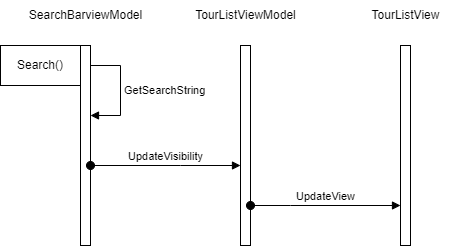

The diagram above was exported from draw.io. Its source (the exported page's mxGraphModel, read from the mxfile embedded in the PNG):
<mxGraphModel dx="1434" dy="707" grid="1" gridSize="10" guides="1" tooltips="1" connect="1" arrows="1" fold="1" page="1" pageScale="1" pageWidth="850" pageHeight="1100" math="0" shadow="0">
  <root>
    <mxCell id="0" />
    <mxCell id="1" parent="0" />
    <mxCell id="TD9EJD_SBssvNYb0VDKi-5" value="Search()" style="html=1;whiteSpace=wrap;" vertex="1" parent="1">
      <mxGeometry x="80" y="80" width="80" height="40" as="geometry" />
    </mxCell>
    <mxCell id="TD9EJD_SBssvNYb0VDKi-9" value="" style="html=1;points=[];perimeter=orthogonalPerimeter;outlineConnect=0;targetShapes=umlLifeline;portConstraint=eastwest;newEdgeStyle={&quot;edgeStyle&quot;:&quot;elbowEdgeStyle&quot;,&quot;elbow&quot;:&quot;vertical&quot;,&quot;curved&quot;:0,&quot;rounded&quot;:0};" vertex="1" parent="1">
      <mxGeometry x="160" y="80" width="10" height="200" as="geometry" />
    </mxCell>
    <mxCell id="TD9EJD_SBssvNYb0VDKi-10" value="GetSearchString" style="html=1;align=left;spacingLeft=2;endArrow=block;rounded=0;edgeStyle=orthogonalEdgeStyle;curved=0;rounded=0;" edge="1" target="TD9EJD_SBssvNYb0VDKi-9" parent="1" source="TD9EJD_SBssvNYb0VDKi-9">
      <mxGeometry relative="1" as="geometry">
        <mxPoint x="225" y="120" as="sourcePoint" />
        <Array as="points">
          <mxPoint x="200" y="100" />
          <mxPoint x="200" y="150" />
        </Array>
        <mxPoint as="offset" />
      </mxGeometry>
    </mxCell>
    <mxCell id="TD9EJD_SBssvNYb0VDKi-11" value="" style="html=1;points=[];perimeter=orthogonalPerimeter;outlineConnect=0;targetShapes=umlLifeline;portConstraint=eastwest;newEdgeStyle={&quot;edgeStyle&quot;:&quot;elbowEdgeStyle&quot;,&quot;elbow&quot;:&quot;vertical&quot;,&quot;curved&quot;:0,&quot;rounded&quot;:0};" vertex="1" parent="1">
      <mxGeometry x="320" y="80" width="10" height="200" as="geometry" />
    </mxCell>
    <mxCell id="TD9EJD_SBssvNYb0VDKi-12" value="UpdateVisibility" style="html=1;verticalAlign=bottom;startArrow=oval;endArrow=block;startSize=8;edgeStyle=elbowEdgeStyle;elbow=vertical;curved=0;rounded=0;" edge="1" target="TD9EJD_SBssvNYb0VDKi-11" parent="1">
      <mxGeometry relative="1" as="geometry">
        <mxPoint x="170" y="200" as="sourcePoint" />
        <Array as="points">
          <mxPoint x="260" y="200" />
          <mxPoint x="200" y="260" />
          <mxPoint x="220" y="200" />
          <mxPoint x="360" y="240" />
          <mxPoint x="220" y="200" />
          <mxPoint x="300" y="280" />
        </Array>
      </mxGeometry>
    </mxCell>
    <mxCell id="TD9EJD_SBssvNYb0VDKi-13" value="SearchBarviewModel" style="text;html=1;align=center;verticalAlign=middle;resizable=0;points=[];autosize=1;strokeColor=none;fillColor=none;" vertex="1" parent="1">
      <mxGeometry x="95" y="35" width="140" height="30" as="geometry" />
    </mxCell>
    <mxCell id="TD9EJD_SBssvNYb0VDKi-14" value="TourListViewModel" style="text;html=1;align=center;verticalAlign=middle;resizable=0;points=[];autosize=1;strokeColor=none;fillColor=none;" vertex="1" parent="1">
      <mxGeometry x="265" y="35" width="120" height="30" as="geometry" />
    </mxCell>
    <mxCell id="TD9EJD_SBssvNYb0VDKi-15" value="TourListView" style="text;html=1;align=center;verticalAlign=middle;resizable=0;points=[];autosize=1;strokeColor=none;fillColor=none;" vertex="1" parent="1">
      <mxGeometry x="440" y="35" width="90" height="30" as="geometry" />
    </mxCell>
    <mxCell id="TD9EJD_SBssvNYb0VDKi-16" value="" style="html=1;points=[];perimeter=orthogonalPerimeter;outlineConnect=0;targetShapes=umlLifeline;portConstraint=eastwest;newEdgeStyle={&quot;edgeStyle&quot;:&quot;elbowEdgeStyle&quot;,&quot;elbow&quot;:&quot;vertical&quot;,&quot;curved&quot;:0,&quot;rounded&quot;:0};" vertex="1" parent="1">
      <mxGeometry x="480" y="80" width="10" height="200" as="geometry" />
    </mxCell>
    <mxCell id="TD9EJD_SBssvNYb0VDKi-18" value="UpdateView" style="html=1;verticalAlign=bottom;startArrow=oval;endArrow=block;startSize=8;edgeStyle=elbowEdgeStyle;elbow=vertical;curved=0;rounded=0;" edge="1" parent="1" source="TD9EJD_SBssvNYb0VDKi-11" target="TD9EJD_SBssvNYb0VDKi-16">
      <mxGeometry relative="1" as="geometry">
        <mxPoint x="495" y="200" as="sourcePoint" />
        <mxPoint x="685" y="200" as="targetPoint" />
        <Array as="points">
          <mxPoint x="370" y="240" />
          <mxPoint x="570" y="280" />
          <mxPoint x="485" y="240" />
          <mxPoint x="545" y="200" />
          <mxPoint x="625" y="280" />
        </Array>
      </mxGeometry>
    </mxCell>
  </root>
</mxGraphModel>